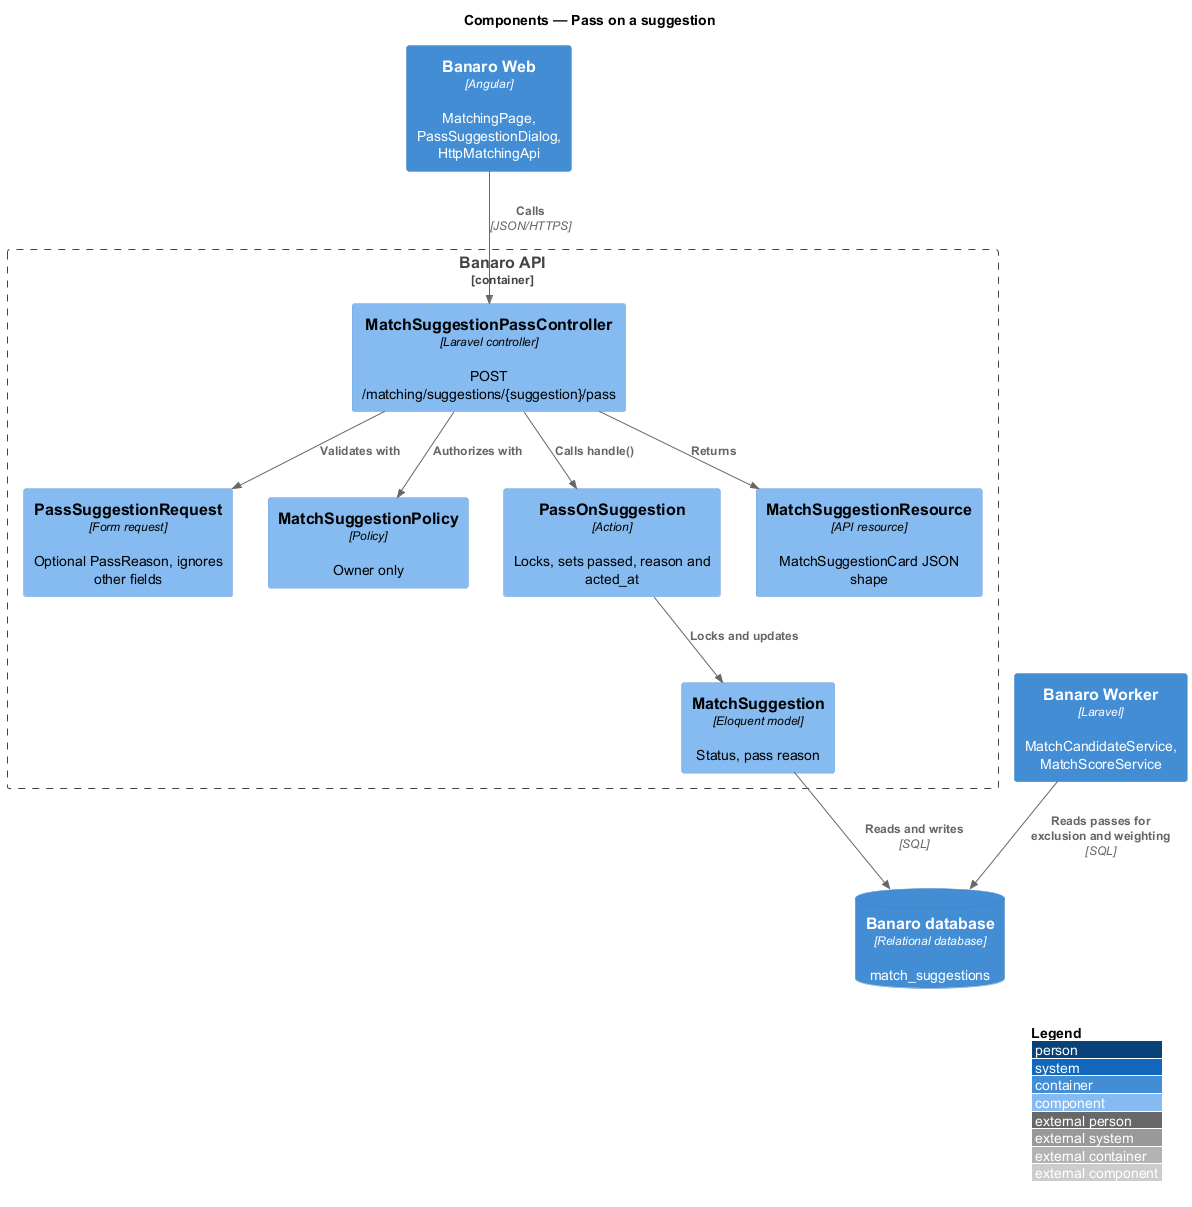

The diagram above was rendered by PlantUML. Its source (embedded in the PNG):
@startuml
!include <C4/C4_Component>
LAYOUT_WITH_LEGEND()
title Components — Pass on a suggestion

Container(web, "Banaro Web", "Angular", "MatchingPage, PassSuggestionDialog, HttpMatchingApi")
ContainerDb(db, "Banaro database", "Relational database", "match_suggestions")
Container(worker, "Banaro Worker", "Laravel", "MatchCandidateService, MatchScoreService")

Container_Boundary(api, "Banaro API") {
  Component(ctrl, "MatchSuggestionPassController", "Laravel controller", "POST /matching/suggestions/{suggestion}/pass")
  Component(req, "PassSuggestionRequest", "Form request", "Optional PassReason, ignores other fields")
  Component(policy, "MatchSuggestionPolicy", "Policy", "Owner only")
  Component(action, "PassOnSuggestion", "Action", "Locks, sets passed, reason and acted_at")
  Component(model, "MatchSuggestion", "Eloquent model", "Status, pass reason")
  Component(resource, "MatchSuggestionResource", "API resource", "MatchSuggestionCard JSON shape")
}

Rel(web, ctrl, "Calls", "JSON/HTTPS")
Rel(ctrl, req, "Validates with")
Rel(ctrl, policy, "Authorizes with")
Rel(ctrl, action, "Calls handle()")
Rel(ctrl, resource, "Returns")
Rel(action, model, "Locks and updates")
Rel(model, db, "Reads and writes", "SQL")
Rel(worker, db, "Reads passes for exclusion and weighting", "SQL")
@enduml